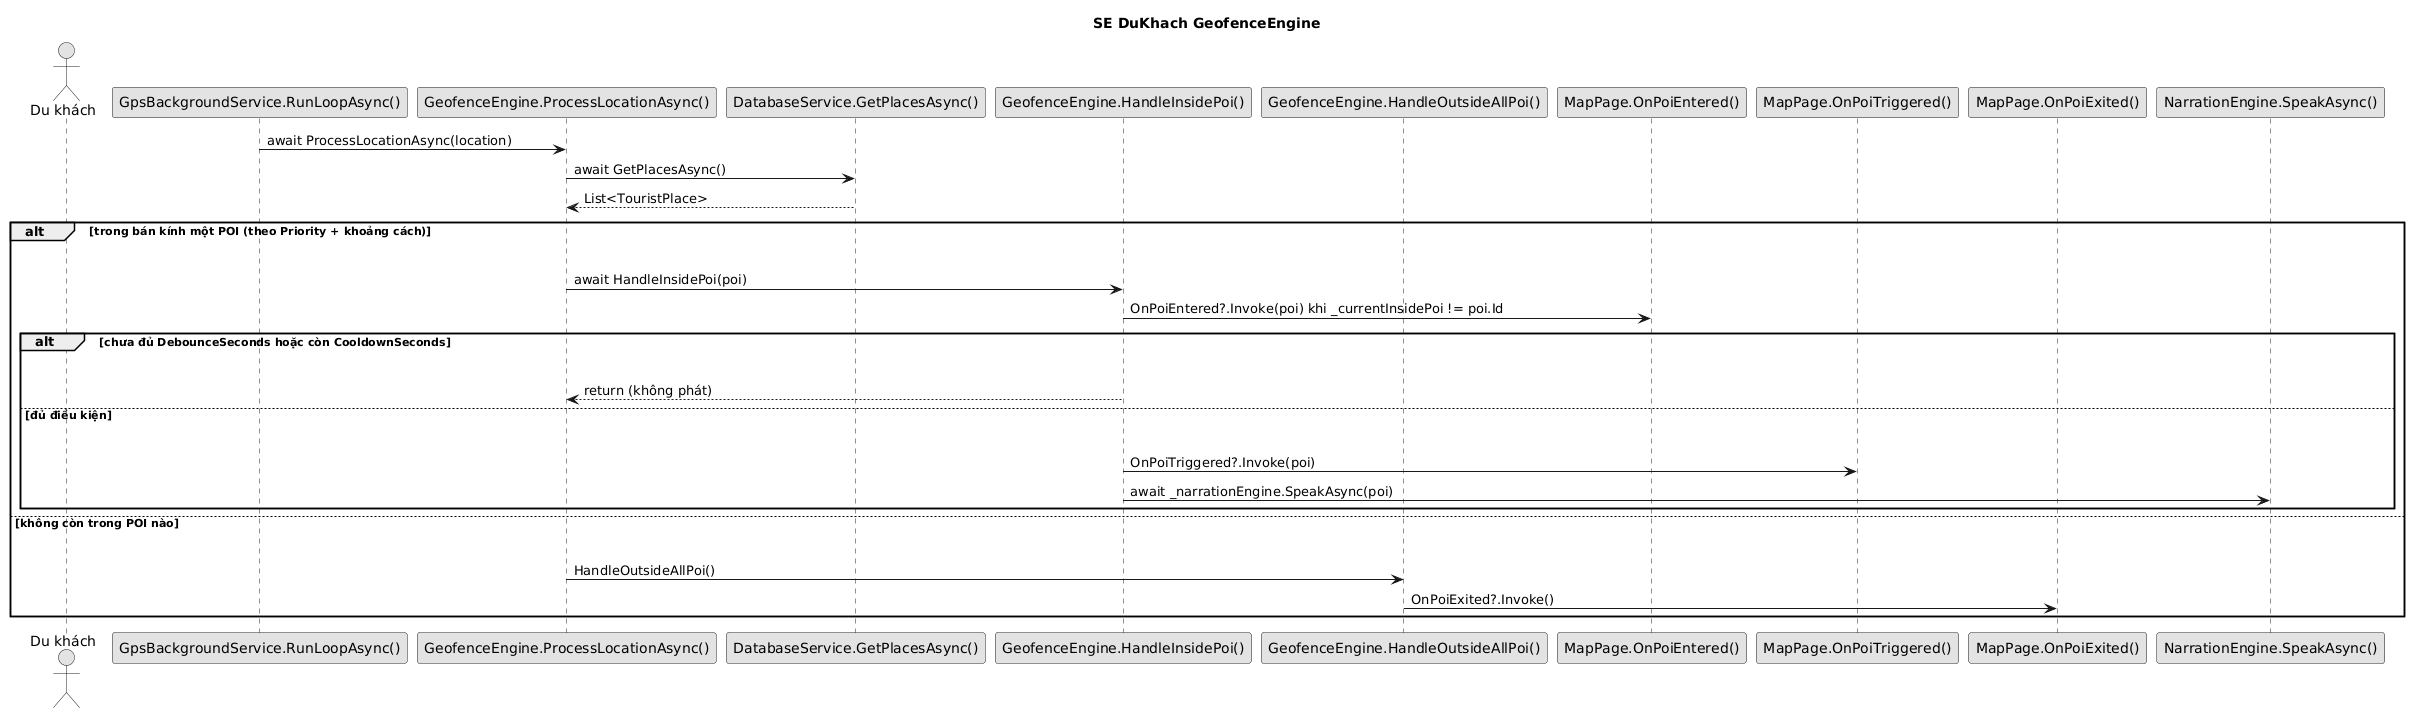

The diagram above was rendered by PlantUML. Its source (embedded in the PNG):
@startuml
title SE DuKhach GeofenceEngine
skinparam shadowing false
skinparam monochrome true
actor "Du khách" as U
participant "GpsBackgroundService.RunLoopAsync()" as LOOP
participant "GeofenceEngine.ProcessLocationAsync()" as GEO
participant "DatabaseService.GetPlacesAsync()" as DB
participant "GeofenceEngine.HandleInsidePoi()" as IN
participant "GeofenceEngine.HandleOutsideAllPoi()" as OUT
participant "MapPage.OnPoiEntered()" as MAP1
participant "MapPage.OnPoiTriggered()" as MAP2
participant "MapPage.OnPoiExited()" as MAP3
participant "NarrationEngine.SpeakAsync()" as NAR
LOOP -> GEO : await ProcessLocationAsync(location)
GEO -> DB : await GetPlacesAsync()
DB --> GEO : List<TouristPlace>
alt trong bán kính một POI (theo Priority + khoảng cách)
  U -[hidden]-> LOOP
  IN -[hidden]-> NAR
  GEO -> IN : await HandleInsidePoi(poi)
  IN -> MAP1 : OnPoiEntered?.Invoke(poi) khi _currentInsidePoi != poi.Id
  alt chưa đủ DebounceSeconds hoặc còn CooldownSeconds
    U -[hidden]-> LOOP
    IN -[hidden]-> NAR
    IN --> GEO : return (không phát)
  else đủ điều kiện
    U -[hidden]-> LOOP
    IN -[hidden]-> NAR
    IN -> MAP2 : OnPoiTriggered?.Invoke(poi)
    IN -> NAR : await _narrationEngine.SpeakAsync(poi)
  end
else không còn trong POI nào
  U -[hidden]-> LOOP
  IN -[hidden]-> NAR
  GEO -> OUT : HandleOutsideAllPoi()
  OUT -> MAP3 : OnPoiExited?.Invoke()
end
@enduml